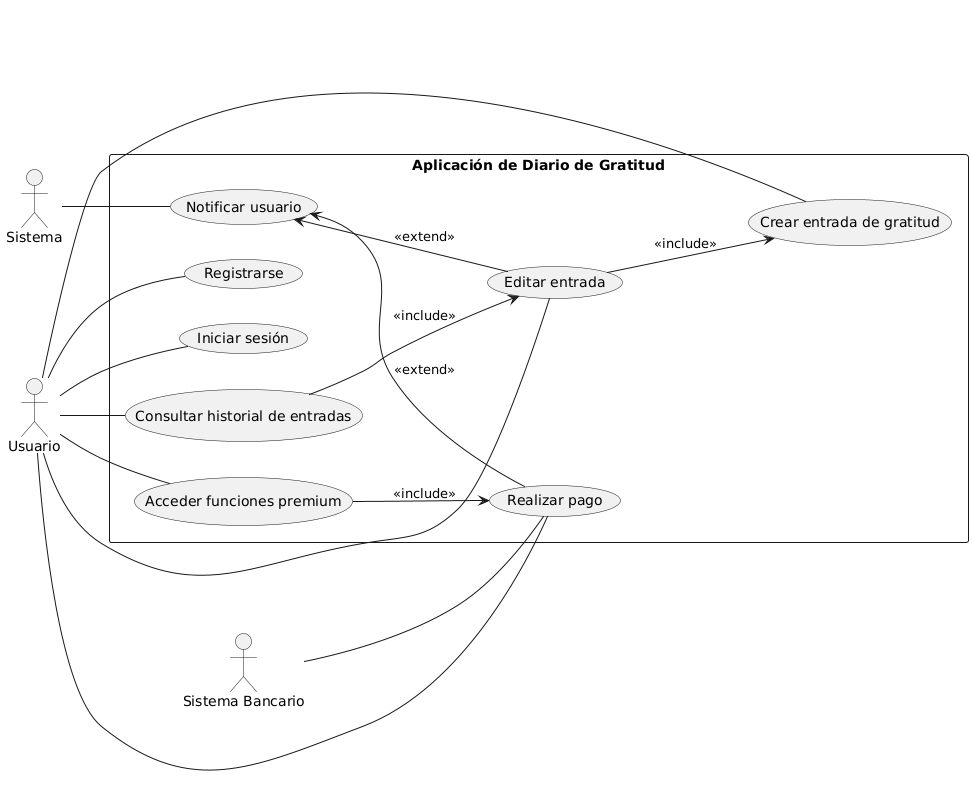

The diagram above was rendered by PlantUML. Its source (embedded in the PNG):
@startuml
left to right direction

actor "Usuario" as U
actor "Sistema" as SYS
actor "Sistema Bancario" as SB

rectangle "Aplicación de Diario de Gratitud" as ADG {
  (Registrarse) as UC1
  (Iniciar sesión) as UC2
  (Crear entrada de gratitud) as UC3
  (Editar entrada) as UC4
  (Consultar historial de entradas) as UC5
  (Realizar pago) as UC6
  (Acceder funciones premium) as UC7
  (Notificar usuario) as UC8

  UC4 --> UC3 : <<include>>
  UC5 --> UC4 : <<include>>
  UC7 --> UC6 : <<include>>

  UC8 <-- UC6 : <<extend>>
  UC8 <-- UC4 : <<extend>>
}

U -- UC1
U -- UC2
U -- UC3
U -- UC4
U -- UC5
U -- UC6
U -- UC7

SYS -- UC8
SB -- UC6
@enduml